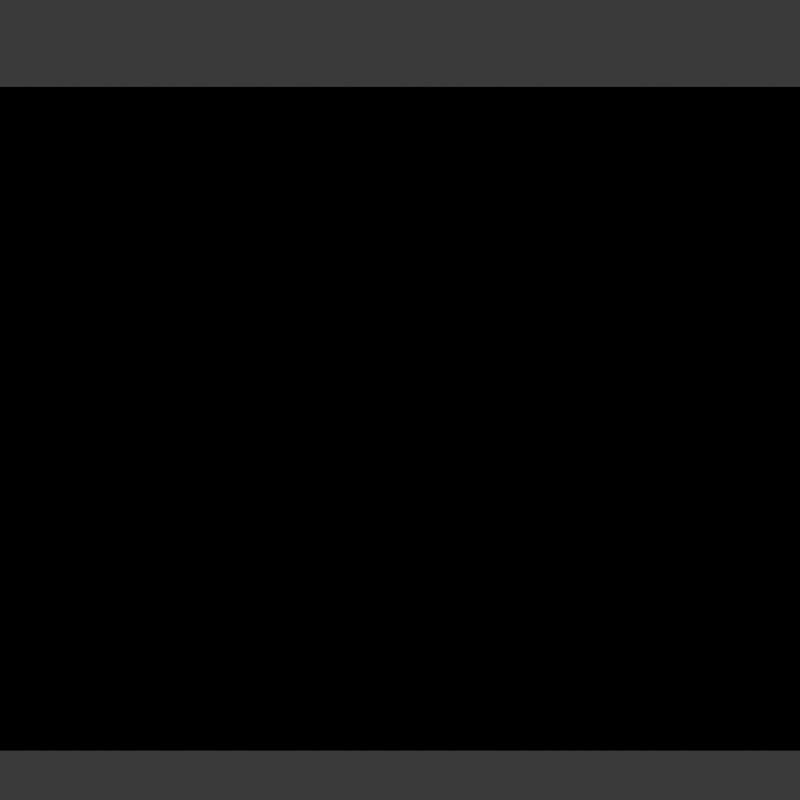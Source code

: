 # Source: string_pattern_parsing.blend  (saved by Blender 5.3.13; exported with 4.5.12 LTS)
import bpy
from mathutils import Matrix  # noqa: F401  (used for matrix-valued properties, if any)

bpy.ops.wm.read_factory_settings(use_empty=True)
scene = bpy.context.scene
scene.name = 'Scene'

# ---- collections
col_collection = bpy.data.collections.new('Collection'); scene.collection.children.link(col_collection)

# ---- materials (node trees are filled in below, after node groups)
mat_material = bpy.data.materials.new('Material')
mat_material.alpha_threshold = 0.0
mat_material.use_backface_culling_lightprobe_volume = False
mat_material.roughness = 0.5
mat_material.line_color = (0.0, 0.0, 0.0, 1.0)

# ---- material node trees
mat_material.use_nodes = True; mat_material.node_tree.nodes.clear()
_N = mat_material.node_tree.nodes; _L = mat_material.node_tree.links
n0 = _N.new('ShaderNodeOutputMaterial'); n0.name = 'Material Output'; n0.location = (660, 480)
n1 = _N.new('FunctionNodeStringLength'); n1.name = 'String Length'; n1.location = (-1040, 280)
n2 = _N.new('GeometryNodeRepeatInput'); n2.name = 'Repeat Input'; n2.location = (-880, 300)
n2.inputs[1].default_value = (0.0, 0.0, 0.0, 1.0)
n3 = _N.new('GeometryNodeRepeatOutput'); n3.name = 'Repeat Output'; n3.location = (480, 460)
n3.repeat_items.clear()
_it = n3.repeat_items.new('RGBA', 'Result')
n4 = _N.new('FunctionNodeSliceString'); n4.name = 'Slice String'; n4.location = (-700, 120)
n4.inputs[2].default_value = 1
n5 = _N.new('FunctionNodeMatchString'); n5.name = 'Match String'; n5.location = (-520, 220)
n5.inputs[1].default_value = 'R'
n6 = _N.new('FunctionNodeMatchString'); n6.name = 'Match String.001'; n6.location = (-520, 100)
n6.inputs[1].default_value = 'G'
n7 = _N.new('FunctionNodeMatchString'); n7.name = 'Match String.002'; n7.location = (-520, -20)
n7.inputs[1].default_value = 'B'
n8 = _N.new('GeometryNodeIndexSwitch'); n8.name = 'Index Switch'; n8.location = (140, 260)
n8.index_switch_items.clear()
_it = n8.index_switch_items.new()
_it = n8.index_switch_items.new()
_it = n8.index_switch_items.new()
n8.data_type = 'RGBA'
n8.inputs[1].default_value = (0.8, 0.1095, 0.08395, 1.0)
n8.inputs[2].default_value = (0.2625, 0.8, 0.2074, 1.0)
n8.inputs[3].default_value = (0.1953, 0.2469, 0.8, 1.0)
n9 = _N.new('GeometryNodeSwitch'); n9.name = 'Switch'; n9.location = (-340, 260)
n9.input_type = 'INT'
n9.inputs[1].default_value = -1
n9.inputs[2].default_value = 0
n10 = _N.new('GeometryNodeSwitch'); n10.name = 'Switch.001'; n10.location = (-180, 260)
n10.input_type = 'INT'
n10.inputs[2].default_value = 1
n11 = _N.new('GeometryNodeSwitch'); n11.name = 'Switch.002'; n11.location = (-20, 260)
n11.input_type = 'INT'
n11.inputs[2].default_value = 2
n12 = _N.new('ShaderNodeNewGeometry'); n12.name = 'Geometry'; n12.location = (-300, 480)
n13 = _N.new('ShaderNodeSeparateXYZ'); n13.name = 'Separate XYZ'; n13.location = (-120, 480)
n14 = _N.new('ShaderNodeMix'); n14.name = 'Mix'; n14.location = (300, 460)
n14.data_type = 'RGBA'
n14.blend_type = 'ADD'
n15 = _N.new('ShaderNodeMath'); n15.name = 'Math.001'; n15.location = (140, 480)
n15.operation = 'COMPARE'
n15.inputs[2].default_value = 0.38
n16 = _N.new('FunctionNodeInputString'); n16.name = 'String'; n16.location = (-1040, 200)
n16.string = 'RGBGGBBRGB'
n16.outputs[0].default_value = ''
n2.pair_with_output(n3)
_L.new(n16.outputs[0], n1.inputs[0])
_L.new(n1.outputs[0], n2.inputs[0])
_L.new(n16.outputs[0], n4.inputs[0])
_L.new(n4.outputs[0], n5.inputs[0])
_L.new(n4.outputs[0], n6.inputs[0])
_L.new(n4.outputs[0], n7.inputs[0])
_L.new(n5.outputs[0], n9.inputs[0])
_L.new(n9.outputs[0], n10.inputs[1])
_L.new(n6.outputs[0], n10.inputs[0])
_L.new(n7.outputs[0], n11.inputs[0])
_L.new(n10.outputs[0], n11.inputs[1])
_L.new(n11.outputs[0], n8.inputs[0])
_L.new(n2.outputs[0], n4.inputs[1])
_L.new(n12.outputs[0], n13.inputs[0])
_L.new(n13.outputs[0], n15.inputs[0])
_L.new(n2.outputs[0], n15.inputs[1])
_L.new(n15.outputs[0], n14.inputs[0])
_L.new(n8.outputs[0], n14.inputs[7])
_L.new(n14.outputs[2], n3.inputs[0])
_L.new(n2.outputs[1], n14.inputs[6])
_L.new(n3.outputs[0], n0.inputs[0])
n0.is_active_output = True

# ---- world
world_world = bpy.data.worlds.new('World'); scene.world = world_world
world_world.use_nodes = True; world_world.node_tree.nodes.clear()
_N = world_world.node_tree.nodes; _L = world_world.node_tree.links
n0 = _N.new('ShaderNodeOutputWorld'); n0.name = 'World Output'; n0.location = (200, 100)
n1 = _N.new('ShaderNodeBackground'); n1.name = 'Background'; n1.location = (-200, 100)
n1.inputs[0].default_value = (0.05088, 0.05088, 0.05088, 1.0)
_L.new(n1.outputs[0], n0.inputs[0])
n0.is_active_output = True
world_world.color = (0.05088, 0.05088, 0.05088)
world_world.sun_shadow_jitter_overblur = 0.0

# ---- cameras
cam_camera = bpy.data.cameras.new('Camera')
cam_camera.type = 'ORTHO'
cam_camera.clip_end = 100.0
cam_camera.ortho_scale = 12.31

# ---- meshes
me_cube = bpy.data.meshes.new('Cube')
me_cube.from_pydata([(15.2, 5.108, 0.0), (-7.308, 5.108, 0.0), (15.2, -5.108, 0.0), (-7.308, -5.108, 0.0)], [], [(3, 2, 0, 1)])
_uv = me_cube.uv_layers.new(name='UVMap')
_uv.uv.foreach_set('vector', [0.0, 0.0, 1.0, 0.0, 1.0, 1.0, 0.0, 1.0])
me_cube.materials.append(mat_material)
me_cube.update()

# ---- objects
ob_cube = bpy.data.objects.new('Cube', me_cube)
ob_camera = bpy.data.objects.new('Camera', cam_camera)

# ---- transforms, parenting, visibility, modifiers, constraints
ob_cube.location = (0.0, 0.0, 0.0)
ob_cube.lock_rotations_4d = False
ob_cube.empty_display_type = 'ARROWS'
ob_cube.lineart.crease_threshold = 0.0
ob_camera.location = (4.244, 0.289, 5.429)
ob_camera.lock_rotations_4d = False
ob_camera.empty_display_type = 'ARROWS'
ob_camera.color = (0.0, 0.0, 0.0, 0.0)
ob_camera.display_type = 'WIRE'
ob_camera.lineart.crease_threshold = 0.0

# ---- collection membership
col_collection.objects.link(ob_cube)
col_collection.objects.link(ob_camera)

# ---- scene / render settings (as saved in the file)
scene.camera = ob_camera
scene.frame_start = 1; scene.frame_end = 250; scene.frame_set(1)
scene.render.engine = 'BLENDER_EEVEE_NEXT'
scene.render.resolution_x = 256
scene.render.resolution_y = 256
scene.render.resolution_percentage = 50
scene.render.bake_bias = 0.0
scene.render.bake_samples = 0
scene.render.compositor_device = 'GPU'
scene.eevee.use_volume_custom_range = False
scene.eevee.fast_gi_thickness_near = 0.1
scene.eevee.fast_gi_thickness_far = 0.0
scene.eevee.ray_tracing_options.screen_trace_thickness = 0.1
bpy.context.view_layer.update()

# ---- added for rendering (the .blend has no usable light): sun
light_auto_sun = bpy.data.lights.new('AutoSun', 'SUN')
light_auto_sun.energy = 3.0
light_auto_sun.angle = 0.0523599
ob_auto_sun = bpy.data.objects.new('AutoSun', light_auto_sun)
scene.collection.objects.link(ob_auto_sun)
ob_auto_sun.rotation_euler = (0.872665, 0.174533, 0.523599)
bpy.context.view_layer.update()
